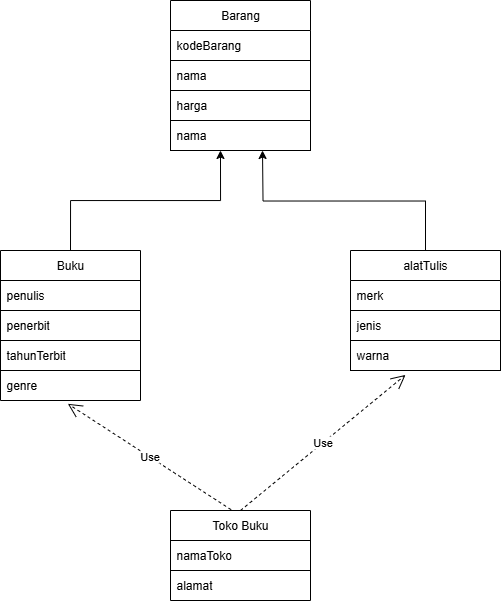

The diagram above was exported from draw.io. Its source (the exported page's mxGraphModel, read from the mxfile embedded in the PNG):
<mxGraphModel dx="957" dy="491" grid="1" gridSize="10" guides="1" tooltips="1" connect="1" arrows="1" fold="1" page="1" pageScale="1" pageWidth="850" pageHeight="1100" math="0" shadow="0">
  <root>
    <mxCell id="0" />
    <mxCell id="1" parent="0" />
    <mxCell id="-CeSDjDFuB45rACs1_7y-1" value="Barang" style="swimlane;fontStyle=0;childLayout=stackLayout;horizontal=1;startSize=30;horizontalStack=0;resizeParent=1;resizeParentMax=0;resizeLast=0;collapsible=1;marginBottom=0;whiteSpace=wrap;html=1;" parent="1" vertex="1">
      <mxGeometry x="380" y="20" width="140" height="150" as="geometry" />
    </mxCell>
    <mxCell id="-CeSDjDFuB45rACs1_7y-2" value="kodeBarang" style="text;strokeColor=none;fillColor=none;align=left;verticalAlign=middle;spacingLeft=4;spacingRight=4;overflow=hidden;points=[[0,0.5],[1,0.5]];portConstraint=eastwest;rotatable=0;whiteSpace=wrap;html=1;" parent="-CeSDjDFuB45rACs1_7y-1" vertex="1">
      <mxGeometry y="30" width="140" height="30" as="geometry" />
    </mxCell>
    <mxCell id="-CeSDjDFuB45rACs1_7y-3" value="nama" style="text;strokeColor=default;fillColor=none;align=left;verticalAlign=middle;spacingLeft=4;spacingRight=4;overflow=hidden;points=[[0,0.5],[1,0.5]];portConstraint=eastwest;rotatable=0;whiteSpace=wrap;html=1;" parent="-CeSDjDFuB45rACs1_7y-1" vertex="1">
      <mxGeometry y="60" width="140" height="30" as="geometry" />
    </mxCell>
    <mxCell id="-CeSDjDFuB45rACs1_7y-4" value="harga" style="text;strokeColor=none;fillColor=none;align=left;verticalAlign=middle;spacingLeft=4;spacingRight=4;overflow=hidden;points=[[0,0.5],[1,0.5]];portConstraint=eastwest;rotatable=0;whiteSpace=wrap;html=1;" parent="-CeSDjDFuB45rACs1_7y-1" vertex="1">
      <mxGeometry y="90" width="140" height="30" as="geometry" />
    </mxCell>
    <mxCell id="xPIXWrqpNOlLO1aeHNeb-2" value="nama" style="text;strokeColor=default;fillColor=none;align=left;verticalAlign=middle;spacingLeft=4;spacingRight=4;overflow=hidden;points=[[0,0.5],[1,0.5]];portConstraint=eastwest;rotatable=0;whiteSpace=wrap;html=1;" vertex="1" parent="-CeSDjDFuB45rACs1_7y-1">
      <mxGeometry y="120" width="140" height="30" as="geometry" />
    </mxCell>
    <mxCell id="-CeSDjDFuB45rACs1_7y-9" value="Buku" style="swimlane;fontStyle=0;childLayout=stackLayout;horizontal=1;startSize=30;horizontalStack=0;resizeParent=1;resizeParentMax=0;resizeLast=0;collapsible=1;marginBottom=0;whiteSpace=wrap;html=1;" parent="1" vertex="1">
      <mxGeometry x="210" y="270" width="140" height="150" as="geometry" />
    </mxCell>
    <mxCell id="-CeSDjDFuB45rACs1_7y-11" value="penulis" style="text;strokeColor=default;fillColor=none;align=left;verticalAlign=middle;spacingLeft=4;spacingRight=4;overflow=hidden;points=[[0,0.5],[1,0.5]];portConstraint=eastwest;rotatable=0;whiteSpace=wrap;html=1;" parent="-CeSDjDFuB45rACs1_7y-9" vertex="1">
      <mxGeometry y="30" width="140" height="30" as="geometry" />
    </mxCell>
    <mxCell id="-CeSDjDFuB45rACs1_7y-10" value="penerbit" style="text;strokeColor=none;fillColor=none;align=left;verticalAlign=middle;spacingLeft=4;spacingRight=4;overflow=hidden;points=[[0,0.5],[1,0.5]];portConstraint=eastwest;rotatable=0;whiteSpace=wrap;html=1;" parent="-CeSDjDFuB45rACs1_7y-9" vertex="1">
      <mxGeometry y="60" width="140" height="30" as="geometry" />
    </mxCell>
    <mxCell id="-CeSDjDFuB45rACs1_7y-12" value="tahunTerbit" style="text;strokeColor=default;fillColor=none;align=left;verticalAlign=middle;spacingLeft=4;spacingRight=4;overflow=hidden;points=[[0,0.5],[1,0.5]];portConstraint=eastwest;rotatable=0;whiteSpace=wrap;html=1;" parent="-CeSDjDFuB45rACs1_7y-9" vertex="1">
      <mxGeometry y="90" width="140" height="30" as="geometry" />
    </mxCell>
    <mxCell id="-CeSDjDFuB45rACs1_7y-28" value="genre" style="text;strokeColor=none;fillColor=none;align=left;verticalAlign=middle;spacingLeft=4;spacingRight=4;overflow=hidden;points=[[0,0.5],[1,0.5]];portConstraint=eastwest;rotatable=0;whiteSpace=wrap;html=1;" parent="-CeSDjDFuB45rACs1_7y-9" vertex="1">
      <mxGeometry y="120" width="140" height="30" as="geometry" />
    </mxCell>
    <mxCell id="-CeSDjDFuB45rACs1_7y-13" value="Toko Buku" style="swimlane;fontStyle=0;childLayout=stackLayout;horizontal=1;startSize=30;horizontalStack=0;resizeParent=1;resizeParentMax=0;resizeLast=0;collapsible=1;marginBottom=0;whiteSpace=wrap;html=1;" parent="1" vertex="1">
      <mxGeometry x="380" y="530" width="140" height="90" as="geometry" />
    </mxCell>
    <mxCell id="-CeSDjDFuB45rACs1_7y-15" value="namaToko" style="text;strokeColor=default;fillColor=none;align=left;verticalAlign=middle;spacingLeft=4;spacingRight=4;overflow=hidden;points=[[0,0.5],[1,0.5]];portConstraint=eastwest;rotatable=0;whiteSpace=wrap;html=1;" parent="-CeSDjDFuB45rACs1_7y-13" vertex="1">
      <mxGeometry y="30" width="140" height="30" as="geometry" />
    </mxCell>
    <mxCell id="-CeSDjDFuB45rACs1_7y-16" value="alamat" style="text;strokeColor=none;fillColor=none;align=left;verticalAlign=middle;spacingLeft=4;spacingRight=4;overflow=hidden;points=[[0,0.5],[1,0.5]];portConstraint=eastwest;rotatable=0;whiteSpace=wrap;html=1;" parent="-CeSDjDFuB45rACs1_7y-13" vertex="1">
      <mxGeometry y="60" width="140" height="30" as="geometry" />
    </mxCell>
    <mxCell id="-CeSDjDFuB45rACs1_7y-17" style="edgeStyle=orthogonalEdgeStyle;rounded=0;orthogonalLoop=1;jettySize=auto;html=1;exitX=0.5;exitY=0;exitDx=0;exitDy=0;entryX=0.357;entryY=1;entryDx=0;entryDy=0;entryPerimeter=0;" parent="1" source="-CeSDjDFuB45rACs1_7y-9" edge="1" target="xPIXWrqpNOlLO1aeHNeb-2">
      <mxGeometry relative="1" as="geometry">
        <mxPoint x="430" y="180" as="targetPoint" />
      </mxGeometry>
    </mxCell>
    <mxCell id="-CeSDjDFuB45rACs1_7y-19" value="Use" style="endArrow=open;endSize=12;dashed=1;html=1;rounded=0;entryX=0.481;entryY=1.11;entryDx=0;entryDy=0;entryPerimeter=0;exitX=0.433;exitY=-0.009;exitDx=0;exitDy=0;exitPerimeter=0;" parent="1" source="-CeSDjDFuB45rACs1_7y-13" target="-CeSDjDFuB45rACs1_7y-28" edge="1">
      <mxGeometry width="160" relative="1" as="geometry">
        <mxPoint x="300" y="530" as="sourcePoint" />
        <mxPoint x="500" y="430" as="targetPoint" />
      </mxGeometry>
    </mxCell>
    <mxCell id="-CeSDjDFuB45rACs1_7y-20" value="Use" style="endArrow=open;endSize=12;dashed=1;html=1;rounded=0;exitX=0.5;exitY=0;exitDx=0;exitDy=0;entryX=0.367;entryY=1.147;entryDx=0;entryDy=0;entryPerimeter=0;" parent="1" source="-CeSDjDFuB45rACs1_7y-13" target="-CeSDjDFuB45rACs1_7y-25" edge="1">
      <mxGeometry width="160" relative="1" as="geometry">
        <mxPoint x="340" y="430" as="sourcePoint" />
        <mxPoint x="610" y="330" as="targetPoint" />
      </mxGeometry>
    </mxCell>
    <mxCell id="-CeSDjDFuB45rACs1_7y-22" value="alatTulis" style="swimlane;fontStyle=0;childLayout=stackLayout;horizontal=1;startSize=30;horizontalStack=0;resizeParent=1;resizeParentMax=0;resizeLast=0;collapsible=1;marginBottom=0;whiteSpace=wrap;html=1;" parent="1" vertex="1">
      <mxGeometry x="560" y="270" width="150" height="90" as="geometry" />
    </mxCell>
    <mxCell id="-CeSDjDFuB45rACs1_7y-23" value="merk" style="text;strokeColor=none;fillColor=none;align=left;verticalAlign=middle;spacingLeft=4;spacingRight=4;overflow=hidden;points=[[0,0.5],[1,0.5]];portConstraint=eastwest;rotatable=0;whiteSpace=wrap;html=1;" parent="-CeSDjDFuB45rACs1_7y-22" vertex="1">
      <mxGeometry y="30" width="150" height="30" as="geometry" />
    </mxCell>
    <mxCell id="-CeSDjDFuB45rACs1_7y-24" value="jenis" style="text;strokeColor=default;fillColor=none;align=left;verticalAlign=middle;spacingLeft=4;spacingRight=4;overflow=hidden;points=[[0,0.5],[1,0.5]];portConstraint=eastwest;rotatable=0;whiteSpace=wrap;html=1;" parent="-CeSDjDFuB45rACs1_7y-22" vertex="1">
      <mxGeometry y="60" width="150" height="30" as="geometry" />
    </mxCell>
    <mxCell id="xPIXWrqpNOlLO1aeHNeb-1" style="edgeStyle=orthogonalEdgeStyle;rounded=0;orthogonalLoop=1;jettySize=auto;html=1;exitX=0.5;exitY=0;exitDx=0;exitDy=0;" edge="1" parent="1" source="-CeSDjDFuB45rACs1_7y-22">
      <mxGeometry relative="1" as="geometry">
        <mxPoint x="635" y="260" as="sourcePoint" />
        <mxPoint x="472" y="170" as="targetPoint" />
      </mxGeometry>
    </mxCell>
    <mxCell id="-CeSDjDFuB45rACs1_7y-25" value="warna" style="text;strokeColor=default;fillColor=none;align=left;verticalAlign=middle;spacingLeft=4;spacingRight=4;overflow=hidden;points=[[0,0.5],[1,0.5]];portConstraint=eastwest;rotatable=0;whiteSpace=wrap;html=1;" parent="1" vertex="1">
      <mxGeometry x="560" y="360" width="150" height="30" as="geometry" />
    </mxCell>
  </root>
</mxGraphModel>